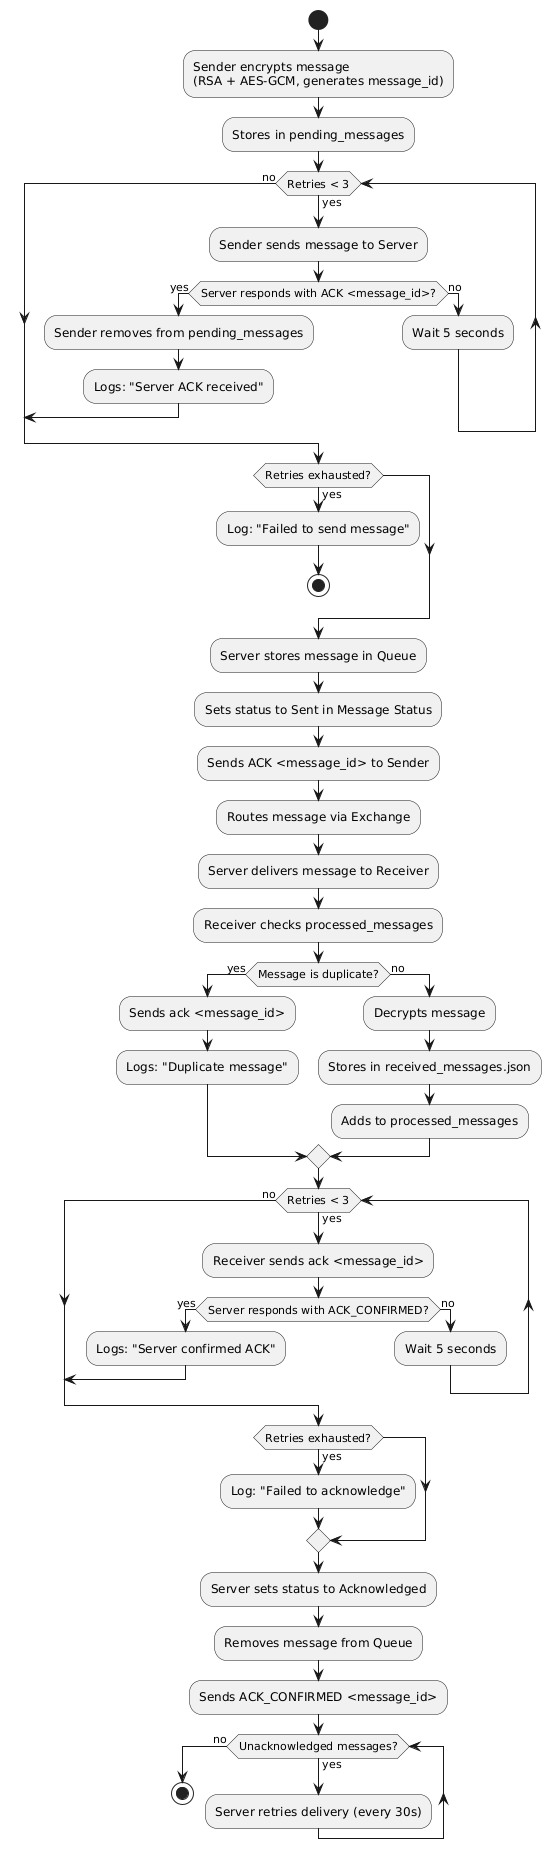

The diagram above was rendered by PlantUML. Its source (embedded in the PNG):
@startuml
start

:Sender encrypts message
(RSA + AES-GCM, generates message_id);
:Stores in pending_messages;

while (Retries < 3) is (yes)
    :Sender sends message to Server;
    if (Server responds with ACK <message_id>?) then (yes)
        :Sender removes from pending_messages;
        :Logs: "Server ACK received";
        break
    else (no)
        :Wait 5 seconds;
    endif
endwhile (no)
if (Retries exhausted?) then (yes)
    :Log: "Failed to send message";
    stop
endif

:Server stores message in Queue;
:Sets status to Sent in Message Status;
:Sends ACK <message_id> to Sender;
:Routes message via Exchange;

:Server delivers message to Receiver;

:Receiver checks processed_messages;
if (Message is duplicate?) then (yes)
    :Sends ack <message_id>;
    :Logs: "Duplicate message";
else (no)
    :Decrypts message;
    :Stores in received_messages.json;
    :Adds to processed_messages;
endif

while (Retries < 3) is (yes)
    :Receiver sends ack <message_id>;
    if (Server responds with ACK_CONFIRMED?) then (yes)
        :Logs: "Server confirmed ACK";
        break
    else (no)
        :Wait 5 seconds;
    endif
endwhile (no)
if (Retries exhausted?) then (yes)
    :Log: "Failed to acknowledge";
endif

:Server sets status to Acknowledged;
:Removes message from Queue;
:Sends ACK_CONFIRMED <message_id>;

while (Unacknowledged messages?) is (yes)
    :Server retries delivery (every 30s);
endwhile (no)

stop
@enduml